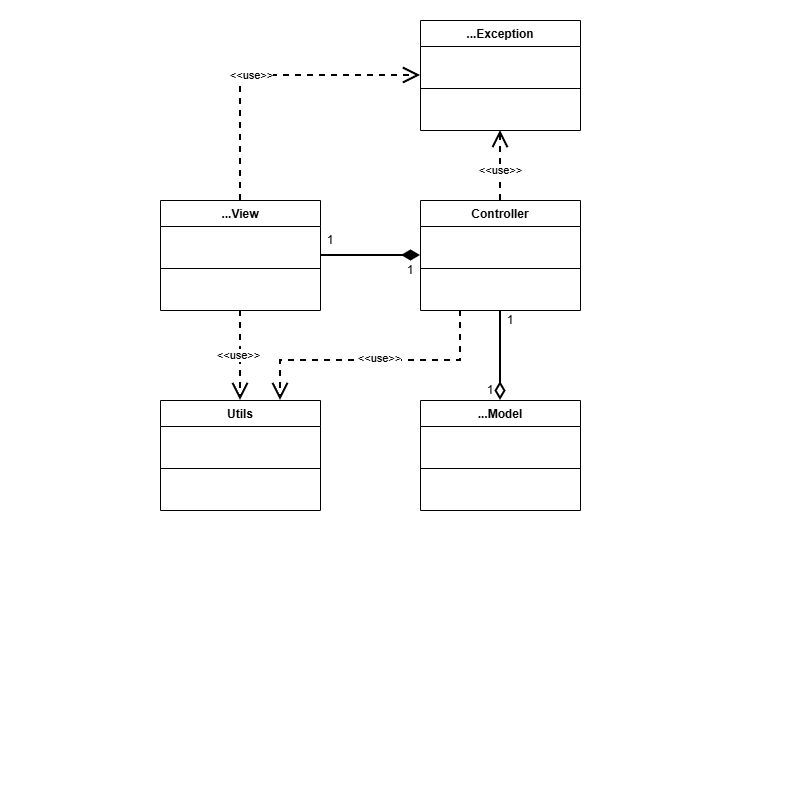

The diagram above was exported from draw.io. Its source (the exported page's mxGraphModel, read from the mxfile embedded in the PNG):
<mxGraphModel dx="1430" dy="692" grid="1" gridSize="10" guides="1" tooltips="1" connect="1" arrows="1" fold="1" page="0" pageScale="1" pageWidth="827" pageHeight="1169" math="0" shadow="0">
  <root>
    <mxCell id="0" />
    <mxCell id="1" parent="0" />
    <mxCell id="AcfMTqdBW67pNm5UVNR0-13" parent="1" style="swimlane;fontStyle=1;align=center;verticalAlign=top;childLayout=stackLayout;horizontal=1;startSize=26;horizontalStack=0;resizeParent=1;resizeParentMax=0;resizeLast=0;collapsible=1;marginBottom=0;whiteSpace=wrap;html=1;" value="...Exception" vertex="1">
      <mxGeometry height="110" width="160" x="20" y="20" as="geometry" />
    </mxCell>
    <mxCell id="AcfMTqdBW67pNm5UVNR0-15" parent="AcfMTqdBW67pNm5UVNR0-13" style="line;strokeWidth=1;fillColor=none;align=left;verticalAlign=middle;spacingTop=-1;spacingLeft=3;spacingRight=3;rotatable=0;labelPosition=right;points=[];portConstraint=eastwest;strokeColor=inherit;" value="" vertex="1">
      <mxGeometry height="84" width="160" y="26" as="geometry" />
    </mxCell>
    <mxCell id="AcfMTqdBW67pNm5UVNR0-21" parent="1" style="swimlane;fontStyle=1;align=center;verticalAlign=top;childLayout=stackLayout;horizontal=1;startSize=26;horizontalStack=0;resizeParent=1;resizeParentMax=0;resizeLast=0;collapsible=1;marginBottom=0;whiteSpace=wrap;html=1;" value="...View" vertex="1">
      <mxGeometry height="110" width="160" x="-240" y="200" as="geometry" />
    </mxCell>
    <mxCell id="AcfMTqdBW67pNm5UVNR0-22" parent="AcfMTqdBW67pNm5UVNR0-21" style="line;strokeWidth=1;fillColor=none;align=left;verticalAlign=middle;spacingTop=-1;spacingLeft=3;spacingRight=3;rotatable=0;labelPosition=right;points=[];portConstraint=eastwest;strokeColor=inherit;" value="" vertex="1">
      <mxGeometry height="84" width="160" y="26" as="geometry" />
    </mxCell>
    <mxCell id="AcfMTqdBW67pNm5UVNR0-23" parent="1" style="swimlane;fontStyle=1;align=center;verticalAlign=top;childLayout=stackLayout;horizontal=1;startSize=26;horizontalStack=0;resizeParent=1;resizeParentMax=0;resizeLast=0;collapsible=1;marginBottom=0;whiteSpace=wrap;html=1;" value="Controller" vertex="1">
      <mxGeometry height="110" width="160" x="20" y="200" as="geometry" />
    </mxCell>
    <mxCell id="AcfMTqdBW67pNm5UVNR0-24" parent="AcfMTqdBW67pNm5UVNR0-23" style="line;strokeWidth=1;fillColor=none;align=left;verticalAlign=middle;spacingTop=-1;spacingLeft=3;spacingRight=3;rotatable=0;labelPosition=right;points=[];portConstraint=eastwest;strokeColor=inherit;" value="" vertex="1">
      <mxGeometry height="84" width="160" y="26" as="geometry" />
    </mxCell>
    <mxCell id="AcfMTqdBW67pNm5UVNR0-25" parent="1" style="swimlane;fontStyle=1;align=center;verticalAlign=top;childLayout=stackLayout;horizontal=1;startSize=26;horizontalStack=0;resizeParent=1;resizeParentMax=0;resizeLast=0;collapsible=1;marginBottom=0;whiteSpace=wrap;html=1;" value="Utils" vertex="1">
      <mxGeometry height="110" width="160" x="-240" y="400" as="geometry" />
    </mxCell>
    <mxCell id="AcfMTqdBW67pNm5UVNR0-26" parent="AcfMTqdBW67pNm5UVNR0-25" style="line;strokeWidth=1;fillColor=none;align=left;verticalAlign=middle;spacingTop=-1;spacingLeft=3;spacingRight=3;rotatable=0;labelPosition=right;points=[];portConstraint=eastwest;strokeColor=inherit;" value="" vertex="1">
      <mxGeometry height="84" width="160" y="26" as="geometry" />
    </mxCell>
    <mxCell id="AcfMTqdBW67pNm5UVNR0-27" parent="1" style="swimlane;fontStyle=1;align=center;verticalAlign=top;childLayout=stackLayout;horizontal=1;startSize=26;horizontalStack=0;resizeParent=1;resizeParentMax=0;resizeLast=0;collapsible=1;marginBottom=0;whiteSpace=wrap;html=1;" value="...Model" vertex="1">
      <mxGeometry height="110" width="160" x="20" y="400" as="geometry" />
    </mxCell>
    <mxCell id="AcfMTqdBW67pNm5UVNR0-28" parent="AcfMTqdBW67pNm5UVNR0-27" style="line;strokeWidth=1;fillColor=none;align=left;verticalAlign=middle;spacingTop=-1;spacingLeft=3;spacingRight=3;rotatable=0;labelPosition=right;points=[];portConstraint=eastwest;strokeColor=inherit;" value="" vertex="1">
      <mxGeometry height="84" width="160" y="26" as="geometry" />
    </mxCell>
    <mxCell id="AcfMTqdBW67pNm5UVNR0-29" edge="1" parent="1" source="AcfMTqdBW67pNm5UVNR0-21" style="endArrow=diamondThin;html=1;rounded=0;exitX=1;exitY=0.5;exitDx=0;exitDy=0;entryX=0;entryY=0.5;entryDx=0;entryDy=0;endFill=1;strokeWidth=2;endSize=13;" target="AcfMTqdBW67pNm5UVNR0-23" value="">
      <mxGeometry height="50" relative="1" width="50" as="geometry">
        <mxPoint x="-60" y="380" as="sourcePoint" />
        <mxPoint x="-10" y="330" as="targetPoint" />
      </mxGeometry>
    </mxCell>
    <mxCell id="AcfMTqdBW67pNm5UVNR0-30" parent="1" style="text;html=1;whiteSpace=wrap;strokeColor=none;fillColor=none;align=center;verticalAlign=middle;rounded=0;" value="1" vertex="1">
      <mxGeometry height="20" width="20" y="260" as="geometry" />
    </mxCell>
    <mxCell id="AcfMTqdBW67pNm5UVNR0-32" parent="1" style="text;html=1;whiteSpace=wrap;strokeColor=none;fillColor=none;align=center;verticalAlign=middle;rounded=0;" value="1" vertex="1">
      <mxGeometry height="20" width="20" x="-80" y="230" as="geometry" />
    </mxCell>
    <mxCell id="AcfMTqdBW67pNm5UVNR0-33" edge="1" parent="1" source="AcfMTqdBW67pNm5UVNR0-23" style="endArrow=diamondThin;html=1;rounded=0;exitX=0.5;exitY=1;exitDx=0;exitDy=0;entryX=0.5;entryY=0;entryDx=0;entryDy=0;endFill=0;strokeWidth=2;endSize=13;" target="AcfMTqdBW67pNm5UVNR0-27" value="">
      <mxGeometry height="50" relative="1" width="50" as="geometry">
        <mxPoint x="50" y="360" as="sourcePoint" />
        <mxPoint x="150" y="360" as="targetPoint" />
      </mxGeometry>
    </mxCell>
    <mxCell id="AcfMTqdBW67pNm5UVNR0-34" parent="1" style="text;html=1;whiteSpace=wrap;strokeColor=none;fillColor=none;align=center;verticalAlign=middle;rounded=0;" value="1" vertex="1">
      <mxGeometry height="20" width="20" x="100" y="310" as="geometry" />
    </mxCell>
    <mxCell id="AcfMTqdBW67pNm5UVNR0-35" parent="1" style="text;html=1;whiteSpace=wrap;strokeColor=none;fillColor=none;align=center;verticalAlign=middle;rounded=0;" value="1" vertex="1">
      <mxGeometry height="20" width="20" x="80" y="380" as="geometry" />
    </mxCell>
    <mxCell id="AcfMTqdBW67pNm5UVNR0-36" edge="1" parent="1" source="AcfMTqdBW67pNm5UVNR0-23" style="endArrow=open;html=1;rounded=0;exitX=0.5;exitY=0;exitDx=0;exitDy=0;entryX=0.5;entryY=1;entryDx=0;entryDy=0;endFill=0;strokeWidth=2;endSize=13;dashed=1;" target="AcfMTqdBW67pNm5UVNR0-13" value="">
      <mxGeometry height="50" relative="1" width="50" as="geometry">
        <mxPoint x="-40" y="140" as="sourcePoint" />
        <mxPoint x="60" y="140" as="targetPoint" />
      </mxGeometry>
    </mxCell>
    <mxCell id="AcfMTqdBW67pNm5UVNR0-37" connectable="0" parent="AcfMTqdBW67pNm5UVNR0-36" style="edgeLabel;html=1;align=center;verticalAlign=middle;resizable=0;points=[];" value="&amp;lt;&amp;lt;use&amp;gt;&amp;gt;" vertex="1">
      <mxGeometry relative="1" x="-0.1143" y="1" as="geometry">
        <mxPoint as="offset" />
      </mxGeometry>
    </mxCell>
    <mxCell id="AcfMTqdBW67pNm5UVNR0-38" edge="1" parent="1" source="AcfMTqdBW67pNm5UVNR0-21" style="endArrow=open;html=1;rounded=0;exitX=0.5;exitY=0;exitDx=0;exitDy=0;entryX=0;entryY=0.5;entryDx=0;entryDy=0;endFill=0;strokeWidth=2;endSize=13;dashed=1;" target="AcfMTqdBW67pNm5UVNR0-13" value="">
      <mxGeometry height="50" relative="1" width="50" as="geometry">
        <Array as="points">
          <mxPoint x="-160" y="75" />
        </Array>
        <mxPoint x="-140" y="140" as="sourcePoint" />
        <mxPoint x="-140" y="70" as="targetPoint" />
      </mxGeometry>
    </mxCell>
    <mxCell id="AcfMTqdBW67pNm5UVNR0-39" connectable="0" parent="AcfMTqdBW67pNm5UVNR0-38" style="edgeLabel;html=1;align=center;verticalAlign=middle;resizable=0;points=[];" value="&amp;lt;&amp;lt;use&amp;gt;&amp;gt;" vertex="1">
      <mxGeometry relative="1" x="-0.1143" y="1" as="geometry">
        <mxPoint as="offset" />
      </mxGeometry>
    </mxCell>
    <mxCell id="AcfMTqdBW67pNm5UVNR0-40" edge="1" parent="1" source="AcfMTqdBW67pNm5UVNR0-21" style="endArrow=open;html=1;rounded=0;exitX=0.5;exitY=1;exitDx=0;exitDy=0;entryX=0.5;entryY=0;entryDx=0;entryDy=0;endFill=0;strokeWidth=2;endSize=13;dashed=1;" target="AcfMTqdBW67pNm5UVNR0-25" value="">
      <mxGeometry height="50" relative="1" width="50" as="geometry">
        <mxPoint x="-140" y="340" as="sourcePoint" />
        <mxPoint x="-40" y="340" as="targetPoint" />
      </mxGeometry>
    </mxCell>
    <mxCell id="AcfMTqdBW67pNm5UVNR0-41" connectable="0" parent="AcfMTqdBW67pNm5UVNR0-40" style="edgeLabel;html=1;align=center;verticalAlign=middle;resizable=0;points=[];" value="&amp;lt;&amp;lt;use&amp;gt;&amp;gt;" vertex="1">
      <mxGeometry relative="1" x="-0.0198" y="-3" as="geometry">
        <mxPoint as="offset" />
      </mxGeometry>
    </mxCell>
    <mxCell id="AcfMTqdBW67pNm5UVNR0-42" edge="1" parent="1" source="AcfMTqdBW67pNm5UVNR0-23" style="endArrow=open;html=1;rounded=0;exitX=0.25;exitY=1;exitDx=0;exitDy=0;endFill=0;strokeWidth=2;endSize=13;dashed=1;" value="">
      <mxGeometry height="50" relative="1" width="50" as="geometry">
        <Array as="points">
          <mxPoint x="60" y="360" />
          <mxPoint x="-120" y="360" />
        </Array>
        <mxPoint x="59.999999999999886" y="320" as="sourcePoint" />
        <mxPoint x="-120" y="400" as="targetPoint" />
      </mxGeometry>
    </mxCell>
    <mxCell id="AcfMTqdBW67pNm5UVNR0-43" connectable="0" parent="AcfMTqdBW67pNm5UVNR0-42" style="edgeLabel;html=1;align=center;verticalAlign=middle;resizable=0;points=[];" value="&amp;lt;&amp;lt;use&amp;gt;&amp;gt;" vertex="1">
      <mxGeometry relative="1" x="-0.0198" y="-3" as="geometry">
        <mxPoint as="offset" />
      </mxGeometry>
    </mxCell>
  </root>
</mxGraphModel>